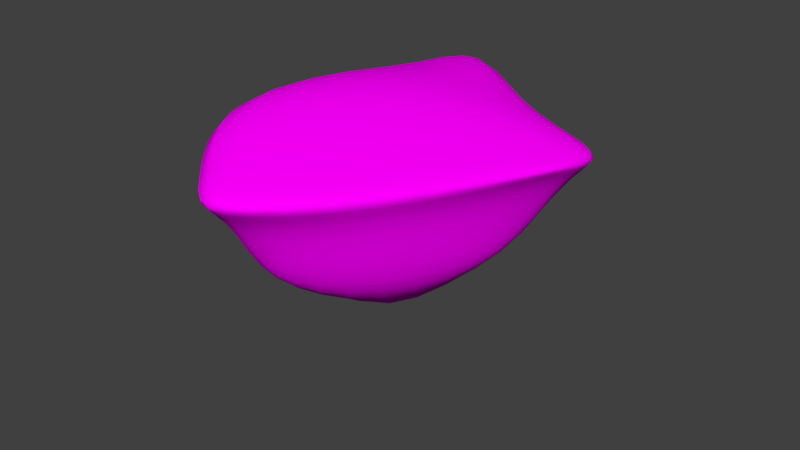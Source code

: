 # Source: BridgeFiller.blend  (saved by Blender 2.79.0; exported with 4.5.12 LTS)
import bpy
from mathutils import Matrix  # noqa: F401  (used for matrix-valued properties, if any)

bpy.ops.wm.read_factory_settings(use_empty=True)
scene = bpy.context.scene
scene.name = 'Scene'

# ---- collections
col_collection_1 = bpy.data.collections.new('Collection 1'); scene.collection.children.link(col_collection_1)

# ---- images (referenced by path relative to the original .blend; pixels are not part of the script)
import os
ASSET_DIR = os.environ.get("B2B_ASSET_DIR", "")  # directory of the original .blend (textures are referenced by path, not embedded)
HERE = os.path.dirname(os.path.abspath(__file__))  # packed textures are extracted next to this script under _unpacked/

def load_image(name, relpath, width, height, colorspace="sRGB"):
    """Load a texture the original file referenced (path relative to the .blend, or extracted next to this script)."""
    p = next((c for c in (os.path.join(HERE, relpath), os.path.join(ASSET_DIR, relpath)) if relpath and os.path.exists(c)), "")
    if p:
        img = bpy.data.images.load(p, check_existing=True)
        img.name = name
    else:  # same state as the original file: an image datablock whose file is absent (Cycles renders it pink)
        img = bpy.data.images.new(name, width, height)
        img.source = "FILE"
        img.filepath = "//" + (relpath or name)
    img.colorspace_settings.name = colorspace
    return img
img_bridgebigtexture_005 = load_image('BridgeBigTexture.005', 'BridgeBigTexture.png', 1024, 1024, 'sRGB')

# ---- materials (node trees are filled in below, after node groups)
mat_mbridgebig = bpy.data.materials.new('mBridgeBig')
mat_mbridgebig.alpha_threshold = 0.0
mat_mbridgebig.roughness = 0.5

# ---- material node trees
mat_mbridgebig.use_nodes = True; mat_mbridgebig.node_tree.nodes.clear()
_N = mat_mbridgebig.node_tree.nodes; _L = mat_mbridgebig.node_tree.links
n0 = _N.new('ShaderNodeOutputMaterial'); n0.name = 'Material Output'; n0.location = (300, 300)
n1 = _N.new('ShaderNodeBsdfDiffuse'); n1.name = 'Diffuse BSDF'; n1.location = (10, 300)
n2 = _N.new('ShaderNodeTexImage'); n2.name = 'Image Texture'; n2.location = (-180, 300)
n2.width = 140
n2.image = img_bridgebigtexture_005
_L.new(n1.outputs[0], n0.inputs[0])
_L.new(n2.outputs[0], n1.inputs[0])
n0.is_active_output = True

# ---- world
world_world = bpy.data.worlds.new('World'); scene.world = world_world
world_world.color = (0.05088, 0.05088, 0.05088)
world_world.use_sun_shadow = False
world_world.sun_shadow_jitter_overblur = 0.0
world_world.cycles.sampling_method = 'MANUAL'

# ---- meshes
me_cube_001 = bpy.data.meshes.new('Cube.001')
me_cube_001.from_pydata([(-0.1046, -0.5832, -0.3767), (-0.09782, -0.9081, 0.02767), (-0.2804, -0.1628, -0.3767), (-0.5203, -0.1897, 0.02438), (0.4409, 0.2, -0.3767), (0.6654, 0.3192, 0.02767), (-0.2143, 0.7206, -0.3767), (-0.1476, 0.8552, 0.283), (-0.2358, -0.2025, -0.3767), (-0.433, -0.6083, 0.2115), (0.3066, 0.295, -0.3767), (0.6847, 0.4617, 0.02767), (-0.3241, 0.2568, -0.3767), (-0.4309, 0.5937, 0.02438), (0.2237, -0.3227, -0.3767), (0.3396, -0.4294, 0.02767), (-0.01842, 0.0273, 0.2409), (-0.01864, 0.02755, -0.795), (-0.4585, -0.2448, 0.2074), (-0.03591, 0.3419, -0.3767), (-0.2488, -0.1909, -0.3767), (0.2098, 0.377, 0.1515), (-0.1531, 0.2042, -0.6727), (-0.1967, 0.2426, 0.2549), (-0.1021, -0.7055, -0.02854), (-0.3707, -0.3012, -0.1259), (-0.1892, 0.7713, -0.02854), (0.5254, 0.2449, -0.02854), (0.5522, 0.4461, -0.02854), (-0.3101, -0.3553, -0.02854), (0.2674, -0.3629, -0.02854), (-0.3643, 0.3836, -0.1259), (0.3912, 0.5389, -0.02854), (-0.3278, -0.3395, -0.05702), (-0.1604, -0.4213, -0.3767), (0.6736, 0.3798, 0.02767), (-0.2404, -0.7806, 0.1059), (0.3838, 0.2404, -0.3767), (0.1874, -0.2351, 0.1183), (0.1206, -0.1738, -0.5546), (-0.1905, -0.5566, -0.02854), (0.5368, 0.3304, -0.02854)], [], [(33, 18, 3, 25), (31, 13, 7, 26), (41, 35, 5, 27), (30, 15, 1, 24), (39, 37, 4, 14), (38, 36, 1, 15), (23, 18, 9, 16), (22, 19, 10, 17), (32, 21, 11, 28), (40, 36, 9, 29), (20, 22, 17, 8), (21, 23, 16, 11), (35, 38, 15, 5), (34, 39, 14, 0), (27, 5, 15, 30), (25, 3, 13, 31), (7, 13, 23, 21), (2, 12, 22, 20), (26, 7, 21, 32), (12, 6, 19, 22), (13, 3, 18, 23), (29, 9, 18, 33), (8, 29, 33, 20), (6, 26, 32, 19), (2, 25, 31, 12), (4, 27, 30, 14), (34, 40, 29, 8), (19, 32, 28, 10), (14, 30, 24, 0), (37, 41, 27, 4), (12, 31, 26, 6), (20, 33, 25, 2), (10, 28, 41, 37), (0, 24, 40, 34), (8, 17, 39, 34), (11, 16, 38, 35), (24, 1, 36, 40), (16, 9, 36, 38), (17, 10, 37, 39), (28, 11, 35, 41)])
me_cube_001.polygons.foreach_set('use_smooth', [True] * 40)
_uv = me_cube_001.uv_layers.new(name='UVMap')
_uv.uv.foreach_set('vector', [0.9011, 0.1032, 0.9182, 0.0, 0.973, 0.04589, 0.9307, 0.1173, 0.6734, 0.8047, 0.7321, 0.8822, 0.8048, 1.0, 0.6945, 0.9613, 0.0461, 0.9323, 0.001728, 0.9703, 0.0, 0.954, 0.04358, 0.9094, 0.7164, 0.2975, 0.7438, 0.303, 0.7282, 0.5472, 0.7014, 0.4846, 0.509, 0.2629, 0.5795, 0.07983, 0.5846, 0.07975, 0.5853, 0.2891, 0.3199, 0.2782, 0.2572, 0.02316, 0.3293, 0.0, 0.4059, 0.2333, 0.1118, 0.3866, 0.09874, 0.1767, 0.1598, 0.05445, 0.2037, 0.339, 0.2702, 0.6755, 0.2459, 0.7992, 0.1179, 0.8126, 0.2045, 0.6071, 0.9003, 0.6605, 0.8048, 0.6997, 0.8874, 0.5472, 0.896, 0.5904, 0.8952, 0.3269, 0.9775, 0.3065, 1.0, 0.4018, 0.873, 0.4018, 0.5762, 0.5914, 0.4594, 0.7403, 0.4059, 0.6795, 0.5753, 0.5877, 0.2359, 0.4946, 0.1118, 0.3866, 0.2037, 0.339, 0.3916, 0.5956, 0.3998, 0.5655, 0.3199, 0.2782, 0.4059, 0.2333, 0.4059, 0.5432, 0.7751, 0.1907, 0.8888, 0.1303, 0.8888, 0.2267, 0.7982, 0.236, 0.716, 0.05285, 0.7438, 0.0, 0.7438, 0.303, 0.7164, 0.2975, 0.6771, 0.5472, 0.7422, 0.5832, 0.7321, 0.8822, 0.6734, 0.8047, 0.03698, 0.6071, 0.0, 0.4706, 0.1118, 0.3866, 0.2359, 0.4946, 0.5784, 0.6002, 0.5796, 0.7553, 0.4594, 0.7403, 0.5762, 0.5914, 0.9003, 0.8977, 0.8107, 0.8984, 0.8048, 0.6997, 0.9003, 0.6605, 0.3439, 0.7559, 0.3402, 0.8837, 0.2459, 0.7992, 0.2702, 0.6755, 0.7321, 0.8822, 0.7422, 0.5832, 0.8048, 0.5688, 0.801, 0.7669, 0.7529, 0.5038, 0.8496, 0.4048, 0.8496, 0.5398, 0.7438, 0.5084, 0.9525, 0.2293, 0.8888, 0.09732, 0.9011, 0.1032, 0.9585, 0.2272, 0.3402, 0.8837, 0.3439, 0.9921, 0.1152, 0.9753, 0.2459, 0.7992, 0.5784, 0.6002, 0.6771, 0.5472, 0.6734, 0.8047, 0.5796, 0.7553, 0.5846, 0.07975, 0.716, 0.05285, 0.7164, 0.2975, 0.5853, 0.2891, 0.8181, 0.2547, 0.8236, 0.3953, 0.7567, 0.3823, 0.7438, 0.236, 0.2459, 0.7992, 0.1152, 0.9753, 0.04951, 0.9633, 0.1179, 0.8126, 0.5853, 0.2891, 0.7164, 0.2975, 0.7014, 0.4846, 0.5706, 0.4418, 0.5795, 0.07983, 0.7142, 0.0239, 0.716, 0.05285, 0.5846, 0.07975, 0.5796, 0.7553, 0.6734, 0.8047, 0.6945, 0.9613, 0.5695, 0.9355, 0.9585, 0.2272, 0.9011, 0.1032, 0.9307, 0.1173, 0.973, 0.2221, 0.1179, 0.8126, 0.04951, 0.9633, 0.0461, 0.9323, 0.08568, 0.8042, 0.873, 0.2686, 0.873, 0.4048, 0.8236, 0.3953, 0.8181, 0.2547, 0.7438, 0.1296, 0.8888, 0.0, 0.8888, 0.1303, 0.7751, 0.1907, 0.3916, 0.5956, 0.2037, 0.339, 0.3199, 0.2782, 0.3998, 0.5655, 0.9116, 0.2716, 0.9608, 0.236, 0.9775, 0.3065, 0.8952, 0.3269, 0.2037, 0.339, 0.1598, 0.05445, 0.2572, 0.02316, 0.3199, 0.2782, 0.4059, 0.2275, 0.5726, 0.07994, 0.5795, 0.07983, 0.509, 0.2629, 0.04951, 0.9633, 0.004063, 0.9922, 0.001728, 0.9703, 0.0461, 0.9323])
me_cube_001.materials.append(mat_mbridgebig)
me_cube_001.use_remesh_preserve_volume = False
me_cube_001.use_remesh_preserve_attributes = False
me_cube_001.use_mirror_vertex_groups = False
me_cube_001.update()

# ---- objects
ob_bridgefillmesh = bpy.data.objects.new('BridgeFillMesh', me_cube_001)

# ---- transforms, parenting, visibility, modifiers, constraints
ob_bridgefillmesh.location = (0.0, 0.0, 0.0)
ob_bridgefillmesh.lineart.crease_threshold = 0.0
_m = ob_bridgefillmesh.modifiers.new('Subsurf', 'SUBSURF')
_m.uv_smooth = 'PRESERVE_CORNERS'
_m.quality = 2
_m.show_only_control_edges = False

# ---- collection membership
col_collection_1.objects.link(ob_bridgefillmesh)

# ---- scene / render settings (as saved in the file)
scene.frame_start = 1; scene.frame_end = 250; scene.frame_set(1)
scene.render.engine = 'CYCLES'
scene.render.resolution_percentage = 50
scene.render.dither_intensity = 0.0
scene.cycles.use_denoising = False
scene.cycles.samples = 128
scene.cycles.sampling_pattern = 'TABULATED_SOBOL'
scene.cycles.use_adaptive_sampling = False
scene.cycles.use_light_tree = False
scene.cycles.blur_glossy = 0.0
scene.cycles.sample_clamp_indirect = 0.0
scene.view_settings.view_transform = 'Standard'
bpy.context.view_layer.update()

# ---- added for rendering (the .blend has no active camera and no usable light): camera, sun
cam_auto = bpy.data.cameras.new('AutoCamera')
cam_auto.lens = 50.0
cam_auto.sensor_width = 36.0
cam_auto.clip_end = 1000.0
ob_auto_camera = bpy.data.objects.new('AutoCamera', cam_auto)
scene.collection.objects.link(ob_auto_camera)
ob_auto_camera.location = (2.29567, -2.68263, 1.51477)
ob_auto_camera.rotation_euler = (1.09748, -7.21219e-08, 0.694738)
scene.camera = ob_auto_camera
light_auto_sun = bpy.data.lights.new('AutoSun', 'SUN')
light_auto_sun.energy = 3.0
light_auto_sun.angle = 0.0523599
ob_auto_sun = bpy.data.objects.new('AutoSun', light_auto_sun)
scene.collection.objects.link(ob_auto_sun)
ob_auto_sun.rotation_euler = (0.872665, 0.174533, 0.523599)
bpy.context.view_layer.update()
